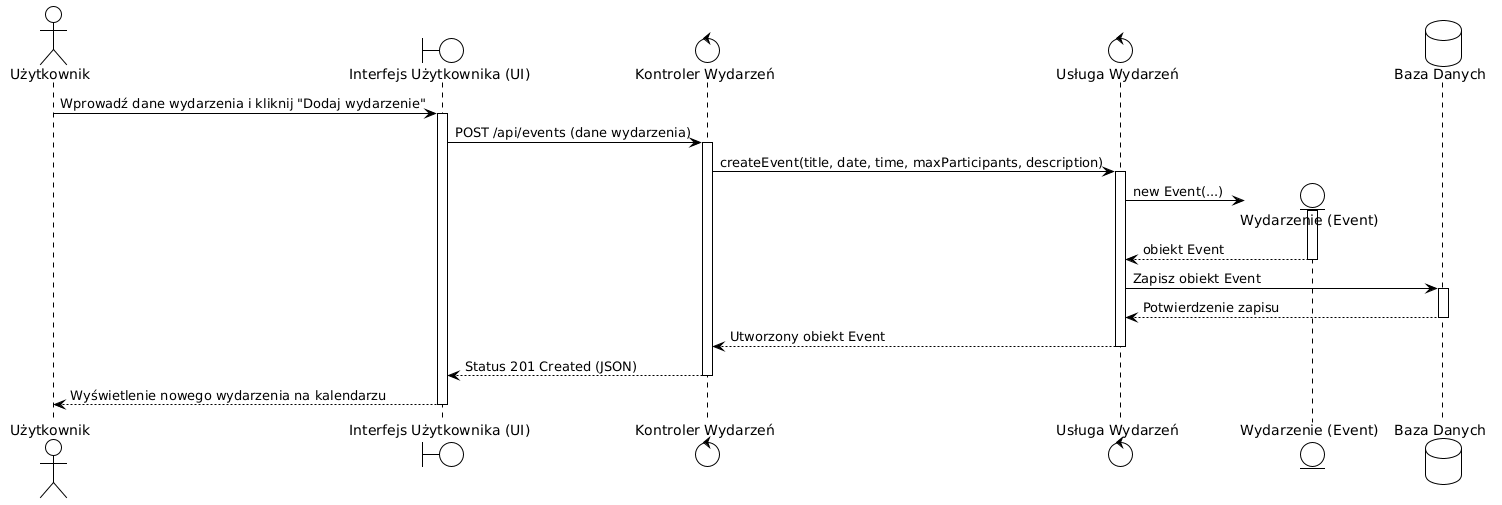

The diagram above was rendered by PlantUML. Its source (embedded in the PNG):
@startuml
!theme plain

actor Użytkownik as UserActor
boundary "Interfejs Użytkownika (UI)" as UI
control "Kontroler Wydarzeń" as Ctrl
control "Usługa Wydarzeń" as Svc
entity "Wydarzenie (Event)" as EvEntity
database "Baza Danych" as DB

UserActor -> UI: Wprowadź dane wydarzenia i kliknij "Dodaj wydarzenie"
activate UI

UI -> Ctrl: POST /api/events (dane wydarzenia)
activate Ctrl

Ctrl -> Svc: createEvent(title, date, time, maxParticipants, description)
activate Svc

create EvEntity
Svc -> EvEntity: new Event(...)
activate EvEntity
EvEntity --> Svc: obiekt Event
deactivate EvEntity

Svc -> DB: Zapisz obiekt Event
activate DB
DB --> Svc: Potwierdzenie zapisu
deactivate DB

Svc --> Ctrl: Utworzony obiekt Event
deactivate Svc

Ctrl --> UI: Status 201 Created (JSON)
deactivate Ctrl

UI --> UserActor: Wyświetlenie nowego wydarzenia na kalendarzu
deactivate UI

@endum